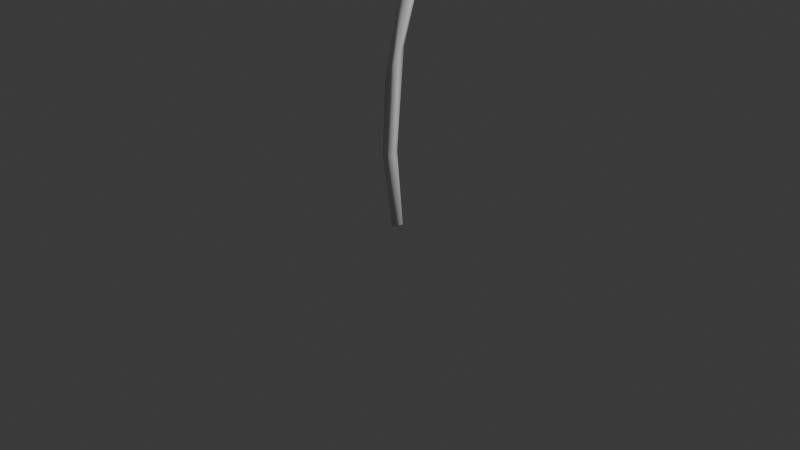 # Source: water_feature_cone.blend  (saved by Blender 4.2.66; exported with 4.5.12 LTS)
import bpy
from mathutils import Matrix  # noqa: F401  (used for matrix-valued properties, if any)

bpy.ops.wm.read_factory_settings(use_empty=True)
scene = bpy.context.scene
scene.name = 'Scene'

# ---- collections
col_collection = bpy.data.collections.new('Collection'); scene.collection.children.link(col_collection)

# ---- world
world_world = bpy.data.worlds.new('World'); scene.world = world_world
world_world.use_nodes = True; world_world.node_tree.nodes.clear()
_N = world_world.node_tree.nodes; _L = world_world.node_tree.links
n0 = _N.new('ShaderNodeOutputWorld'); n0.name = 'World Output'; n0.location = (300, 300)
n1 = _N.new('ShaderNodeBackground'); n1.name = 'Background'; n1.location = (10, 300)
n1.inputs[0].default_value = (0.05088, 0.05088, 0.05088, 1.0)
_L.new(n1.outputs[0], n0.inputs[0])
n0.is_active_output = True
world_world.color = (0.05088, 0.05088, 0.05088)
world_world.sun_shadow_jitter_overblur = 0.0

# ---- cameras
cam_camera = bpy.data.cameras.new('Camera')
cam_camera.clip_end = 100.0
cam_camera.ortho_scale = 7.314

# ---- lights
light_light = bpy.data.lights.new('Light', 'POINT')
light_light.energy = 1000.0
light_light.shadow_soft_size = 0.1

# ---- meshes
me_b_ziercurve = bpy.data.meshes.new('BézierCurve')
me_b_ziercurve.from_pydata([(-0.6132, -1.427, 0.07909), (-0.589, -1.422, -0.06485), (-0.6982, -1.445, 0.003416), (-0.7154, -1.159, 0.07237), (-0.632, -1.17, -0.05944), (-0.742, -1.184, -0.04706), (-0.6571, -1.109, 0.05058), (-0.7585, -1.195, 0.02044), (-0.7296, -1.051, -0.01705), (-1.093, -0.9462, 0.05118), (-1.089, -0.9417, -0.05531), (-1.192, -1.02, -0.03855), (-1.234, -0.6369, -0.03956), (-1.395, -0.3176, -0.07258), (-1.261, -0.5842, 0.04995), (-1.222, -0.9717, 0.05642), (-1.403, -0.3723, 0.0576), (-1.275, -0.1544, 0.01969), (-1.319, 0.2291, 0.07295), (-1.191, 0.209, -0.02113), (-1.308, 0.2782, -0.05761), (-1.006, 0.4378, -0.0002961), (-1.084, 0.5763, -0.006291), (-0.8132, 0.6364, -0.07026), (-0.7662, 0.64, 0.07177), (-0.7437, 0.5253, -0.04167), (-0.6315, 0.6135, -0.01872), (-0.7572, 0.5237, 0.03405), (0.2056, -0.09986, 0.06944), (-0.1103, 0.05789, -0.03522), (0.323, -0.115, -0.06929), (0.1708, 0.04375, 0.01915), (0.6493, -0.03049, 0.00749), (0.6565, -0.1677, 0.05627), (0.6565, -0.1669, -0.04855), (1.008, -0.01696, 0.07934), (1.03, -0.06009, -0.03576), (0.968, 0.06429, -0.03557)], [], [(5, 1, 2), (7, 5, 2), (9, 3, 6), (15, 7, 3), (7, 11, 5), (12, 14, 9), (14, 16, 15), (16, 13, 15), (17, 14, 12), (17, 16, 14), (13, 19, 17), (18, 20, 13), (21, 18, 19), (20, 21, 19), (22, 23, 20), (27, 24, 21), (23, 25, 21), (26, 23, 24), (24, 31, 26), (28, 31, 24), (27, 28, 24), (29, 28, 27), (32, 30, 31), (35, 32, 33), (34, 36, 33), (32, 37, 30), (6, 0, 1, 4), (6, 8, 10, 9), (5, 4, 1), (0, 6, 3), (4, 8, 6), (4, 10, 8), (15, 11, 7), (9, 15, 3), (10, 4, 5, 11), (25, 23, 30, 29), (10, 12, 9), (11, 13, 10), (9, 14, 15), (13, 12, 10), (15, 13, 11), (12, 13, 17), (17, 18, 16), (16, 18, 13), (19, 18, 17), (13, 20, 19), (18, 22, 20), (24, 22, 18), (21, 24, 18), (20, 23, 21), (21, 25, 27), (22, 24, 23), (7, 2, 0, 3), (25, 29, 27), (26, 30, 23), (32, 31, 28, 33), (31, 30, 26), (30, 28, 29), (28, 30, 34, 33), (36, 34, 30, 37), (35, 37, 32), (36, 35, 33)])
me_b_ziercurve.polygons.foreach_set('use_smooth', [True] * 62)
_uv = me_b_ziercurve.uv_layers.new(name='UVMap')
_uv.uv.foreach_set('vector', [0.02631, 0.9361, 0.02094, 0.9887, 3.364e-05, 0.9797, 0.0126, 0.9334, 0.02631, 0.9361, 3.364e-05, 0.9797, 0.07561, 0.8601, 0.06524, 0.9467, 0.05423, 0.9444, 0.09575, 0.8457, 0.07934, 0.949, 0.06524, 0.9467, 0.0126, 0.9334, 0.02554, 0.8512, 0.02631, 0.9361, 0.05288, 0.7772, 0.07412, 0.7648, 0.07561, 0.8601, 0.07412, 0.7648, 0.09089, 0.716, 0.09575, 0.8457, 0.01971, 0.715, 0.04589, 0.7072, 0.007146, 0.8408, 0.07329, 0.6777, 0.07412, 0.7648, 0.05288, 0.7772, 0.07329, 0.6777, 0.09089, 0.716, 0.07412, 0.7648, 0.04589, 0.7072, 0.07708, 0.5994, 0.07329, 0.6777, 0.02377, 0.6041, 0.05443, 0.5961, 0.04589, 0.7072, 0.0833, 0.5202, 0.09915, 0.6097, 0.07708, 0.5994, 0.05443, 0.5961, 0.0833, 0.5202, 0.07708, 0.5994, 0.03888, 0.5249, 0.05942, 0.4623, 0.05443, 0.5961, 0.09178, 0.4454, 0.1117, 0.4495, 0.0833, 0.5202, 0.05942, 0.4623, 0.07408, 0.442, 0.0833, 0.5202, 0.0387, 0.4201, 0.05942, 0.4623, 0.01439, 0.4541, 0.01439, 0.4541, 0.04323, 0.2072, 0.0387, 0.4201, 0.01712, 0.1872, 0.04323, 0.2072, 0.01439, 0.4541, 0.09178, 0.4454, 0.1091, 0.1932, 0.1117, 0.4495, 0.08682, 0.2687, 0.1091, 0.1932, 0.09178, 0.4454, 0.0358, 0.09598, 0.06964, 0.1626, 0.04323, 0.2072, 3.341e-05, 0.02315, 0.0358, 0.09598, 0.004896, 0.1013, 0.07661, 0.08511, 0.05594, 0.00666, 0.09989, 0.08195, 0.0358, 0.09598, 0.0277, 0.0211, 0.06964, 0.1626, 0.05423, 0.9444, 0.05343, 0.998, 0.02094, 0.9887, 0.03627, 0.949, 0.05423, 0.9444, 0.0481, 0.9314, 0.04945, 0.8566, 0.07561, 0.8601, 0.02631, 0.9361, 0.03627, 0.949, 0.02094, 0.9887, 0.05343, 0.998, 0.05423, 0.9444, 0.06524, 0.9467, 0.03627, 0.949, 0.0481, 0.9314, 0.05423, 0.9444, 0.03627, 0.949, 0.04945, 0.8566, 0.0481, 0.9314, 0.007146, 0.8408, 0.02554, 0.8512, 0.0126, 0.9334, 0.07561, 0.8601, 0.09575, 0.8457, 0.06524, 0.9467, 0.04945, 0.8566, 0.03627, 0.949, 0.02631, 0.9361, 0.02554, 0.8512, 0.07408, 0.442, 0.05942, 0.4623, 0.06964, 0.1626, 0.08682, 0.2687, 0.04945, 0.8566, 0.05288, 0.7772, 0.07561, 0.8601, 0.02554, 0.8512, 0.04589, 0.7072, 0.04945, 0.8566, 0.07561, 0.8601, 0.07412, 0.7648, 0.09575, 0.8457, 0.04589, 0.7072, 0.05288, 0.7772, 0.04945, 0.8566, 0.007146, 0.8408, 0.04589, 0.7072, 0.02554, 0.8512, 0.05288, 0.7772, 0.04589, 0.7072, 0.07329, 0.6777, 0.07329, 0.6777, 0.09915, 0.6097, 0.09089, 0.716, 0.01971, 0.715, 0.02377, 0.6041, 0.04589, 0.7072, 0.07708, 0.5994, 0.09915, 0.6097, 0.07329, 0.6777, 0.04589, 0.7072, 0.05443, 0.5961, 0.07708, 0.5994, 0.02377, 0.6041, 0.03888, 0.5249, 0.05443, 0.5961, 0.01439, 0.4541, 0.03888, 0.5249, 0.02377, 0.6041, 0.0833, 0.5202, 0.1117, 0.4495, 0.09915, 0.6097, 0.05443, 0.5961, 0.05942, 0.4623, 0.0833, 0.5202, 0.0833, 0.5202, 0.07408, 0.442, 0.09178, 0.4454, 0.03888, 0.5249, 0.01439, 0.4541, 0.05942, 0.4623, 0.07934, 0.949, 0.07613, 1.0, 0.05343, 0.998, 0.06524, 0.9467, 0.07408, 0.442, 0.08682, 0.2687, 0.09178, 0.4454, 0.0387, 0.4201, 0.06964, 0.1626, 0.05942, 0.4623, 0.0358, 0.09598, 0.04323, 0.2072, 0.01712, 0.1872, 0.004896, 0.1013, 0.04323, 0.2072, 0.06964, 0.1626, 0.0387, 0.4201, 0.06964, 0.1626, 0.1091, 0.1932, 0.08682, 0.2687, 0.1091, 0.1932, 0.06964, 0.1626, 0.07661, 0.08511, 0.09989, 0.08195, 0.05594, 0.00666, 0.07661, 0.08511, 0.06964, 0.1626, 0.0277, 0.0211, 3.341e-05, 0.02315, 0.0277, 0.0211, 0.0358, 0.09598, 0.05594, 0.00666, 0.08237, 3.338e-05, 0.09989, 0.08195])
me_b_ziercurve.auto_texspace = False
me_b_ziercurve.update()
me_cone = bpy.data.meshes.new('Cone')
me_cone.from_pydata([(0.8719, -0.1465, -0.9994), (0.4327, -0.7574, -0.9998), (-0.3138, -0.8266, -0.9994), (-0.8994, -0.08858, -0.9986), (-0.5342, 0.6896, -0.9997), (0.1717, 0.8631, -0.9995), (0.0, 0.0, 1.0), (0.397, 0.9585, -0.9995), (0.8905, 0.3127, -0.9987), (0.9585, -0.397, -0.9995), (0.0, -1.074, -0.9984), (-0.9585, -0.397, -0.9995), (-0.7591, 0.7591, -0.9982), (0.2113, 0.2839, -0.1568), (0.3119, -0.08297, -0.1245), (-0.2338, -0.3497, -0.08308), (-0.2363, 0.2784, -0.03165)], [], [(7, 6, 8), (8, 6, 9), (9, 6, 10), (10, 6, 11), (11, 6, 12), (12, 6, 7), (1, 10, 2), (2, 10, 11), (2, 11, 3), (3, 11, 12), (3, 12, 4), (4, 12, 5), (8, 13, 5), (8, 14, 13), (0, 14, 8), (3, 15, 2), (1, 14, 0), (2, 15, 1), (8, 5, 7), (0, 8, 9), (1, 0, 9), (1, 9, 10), (5, 12, 7), (13, 14, 15, 16), (4, 5, 16), (5, 13, 16), (3, 16, 15), (3, 4, 16), (1, 15, 14)])
_uv = me_cone.uv_layers.new(name='UVMap')
_uv.uv.foreach_set('vector', [0.338, 0.4634, 0.25, 0.25, 0.469, 0.3405, 0.469, 0.3405, 0.25, 0.25, 0.4634, 0.162, 0.4634, 0.162, 0.25, 0.25, 0.2511, 0.02807, 0.2511, 0.02807, 0.25, 0.25, 0.03656, 0.162, 0.03656, 0.162, 0.25, 0.25, 0.09255, 0.4064, 0.09255, 0.4064, 0.25, 0.25, 0.338, 0.4634, 0.8493, 0.0766, 0.7511, 0.02807, 0.6808, 0.06592, 0.6808, 0.06592, 0.7511, 0.02807, 0.5366, 0.162, 0.6808, 0.06592, 0.5366, 0.162, 0.5586, 0.2302, 0.5586, 0.2302, 0.5366, 0.162, 0.5925, 0.4064, 0.5586, 0.2302, 0.5925, 0.4064, 0.6277, 0.408, 0.6277, 0.408, 0.5925, 0.4064, 0.7882, 0.4435, 0.9672, 0.3414, 0.8414, 0.4211, 0.7882, 0.4435, 0.9672, 0.3414, 0.9137, 0.1805, 0.8414, 0.4211, 0.9442, 0.2171, 0.9137, 0.1805, 0.9672, 0.3414, 0.5586, 0.2302, 0.6577, 0.09017, 0.6808, 0.06592, 0.8493, 0.0766, 0.9137, 0.1805, 0.9442, 0.2171, 0.6808, 0.06592, 0.6577, 0.09017, 0.8493, 0.0766, 0.9672, 0.3414, 0.7882, 0.4435, 0.838, 0.4634, 0.9442, 0.2171, 0.9672, 0.3414, 0.9634, 0.162, 0.8493, 0.0766, 0.9442, 0.2171, 0.9634, 0.162, 0.8493, 0.0766, 0.9634, 0.162, 0.7511, 0.02807, 0.7882, 0.4435, 0.5925, 0.4064, 0.838, 0.4634, 0.8414, 0.4211, 0.9137, 0.1805, 0.6577, 0.09017, 0.6037, 0.3539, 0.6277, 0.408, 0.7882, 0.4435, 0.6037, 0.3539, 0.7882, 0.4435, 0.8414, 0.4211, 0.6037, 0.3539, 0.5586, 0.2302, 0.6037, 0.3539, 0.6577, 0.09017, 0.5586, 0.2302, 0.6277, 0.408, 0.6037, 0.3539, 0.8493, 0.0766, 0.6577, 0.09017, 0.9137, 0.1805])
me_cone.update()

# ---- objects
ob_light = bpy.data.objects.new('Light', light_light)
ob_camera = bpy.data.objects.new('Camera', cam_camera)
ob_stand = bpy.data.objects.new('stand', me_b_ziercurve)
ob_cone = bpy.data.objects.new('cone', me_cone)

# ---- transforms, parenting, visibility, modifiers, constraints
ob_light.location = (4.076, 1.005, 5.904)
ob_light.rotation_euler = (0.6503, 0.05522, 1.866)
ob_light.lock_rotations_4d = False
ob_light.empty_display_type = 'ARROWS'
ob_light.color = (0.0, 0.0, 0.0, 0.0)
ob_light.lineart.crease_threshold = 0.0
ob_camera.location = (7.359, -6.926, 4.958)
ob_camera.rotation_euler = (1.109, 0.0, 0.8149)
ob_camera.lock_rotations_4d = False
ob_camera.empty_display_type = 'ARROWS'
ob_camera.color = (0.0, 0.0, 0.0, 0.0)
ob_camera.display_type = 'WIRE'
ob_camera.lineart.crease_threshold = 0.0
ob_stand.location = (0.0, 0.0, 2.181)
ob_stand.rotation_euler = (-0.0, 1.575, -0.0)
ob_stand.scale = (2.198, 1.0, 1.0)
ob_cone.location = (-0.01265, -1.466, 3.481)
ob_cone.rotation_euler = (-0.8356, -0.0, 0.0)
ob_cone.scale = (0.4905, 0.4905, 0.4905)

# ---- collection membership
col_collection.objects.link(ob_light)
col_collection.objects.link(ob_camera)
col_collection.objects.link(ob_stand)
col_collection.objects.link(ob_cone)

# ---- scene / render settings (as saved in the file)
scene.camera = ob_camera
scene.frame_start = 1; scene.frame_end = 250; scene.frame_set(1)
scene.render.engine = 'BLENDER_EEVEE_NEXT'
bpy.context.view_layer.update()
